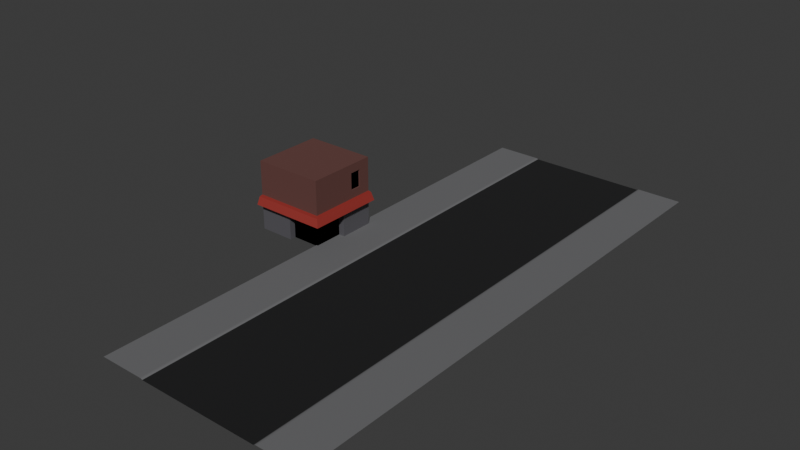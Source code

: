# Source: city.blend  (saved by Blender 4.5.91; exported with 4.5.12 LTS)
import bpy
from mathutils import Matrix  # noqa: F401  (used for matrix-valued properties, if any)

bpy.ops.wm.read_factory_settings(use_empty=True)
scene = bpy.context.scene
scene.name = 'Scene'

# ---- collections
col_collection = bpy.data.collections.new('Collection'); scene.collection.children.link(col_collection)

# ---- materials (node trees are filled in below, after node groups)
mat_material_001 = bpy.data.materials.new('Material.001')
mat_material_002 = bpy.data.materials.new('Material.002')
mat_material_003 = bpy.data.materials.new('Material.003')
mat_material_004 = bpy.data.materials.new('Material.004')
mat_material_005 = bpy.data.materials.new('Material.005')
mat_material_006 = bpy.data.materials.new('Material.006')

# ---- material node trees
mat_material_001.use_nodes = True; mat_material_001.node_tree.nodes.clear()
_N = mat_material_001.node_tree.nodes; _L = mat_material_001.node_tree.links
n0 = _N.new('ShaderNodeBsdfPrincipled'); n0.name = 'Principled BSDF'; n0.location = (-200, 100)
n0.inputs[0].default_value = (0.006257, 0.006417, 0.007081, 1.0)
n0.inputs[2].default_value = 1.0
n1 = _N.new('ShaderNodeOutputMaterial'); n1.name = 'Material Output'; n1.location = (200, 100)
_L.new(n0.outputs[0], n1.inputs[0])
n1.is_active_output = True
mat_material_002.use_nodes = True; mat_material_002.node_tree.nodes.clear()
_N = mat_material_002.node_tree.nodes; _L = mat_material_002.node_tree.links
n0 = _N.new('ShaderNodeBsdfPrincipled'); n0.name = 'Principled BSDF'; n0.location = (-200, 100)
n0.inputs[0].default_value = (0.1445, 0.1449, 0.1504, 1.0)
n0.inputs[2].default_value = 0.8791
n1 = _N.new('ShaderNodeOutputMaterial'); n1.name = 'Material Output'; n1.location = (200, 100)
_L.new(n0.outputs[0], n1.inputs[0])
n1.is_active_output = True
mat_material_003.use_nodes = True; mat_material_003.node_tree.nodes.clear()
_N = mat_material_003.node_tree.nodes; _L = mat_material_003.node_tree.links
n0 = _N.new('ShaderNodeBsdfPrincipled'); n0.name = 'Principled BSDF'; n0.location = (-200, 100)
n0.inputs[0].default_value = (0.1276, 0.04896, 0.04187, 1.0)
n0.inputs[2].default_value = 1.0
n1 = _N.new('ShaderNodeOutputMaterial'); n1.name = 'Material Output'; n1.location = (200, 100)
_L.new(n0.outputs[0], n1.inputs[0])
n1.is_active_output = True
mat_material_004.use_nodes = True; mat_material_004.node_tree.nodes.clear()
_N = mat_material_004.node_tree.nodes; _L = mat_material_004.node_tree.links
n0 = _N.new('ShaderNodeBsdfPrincipled'); n0.name = 'Principled BSDF'; n0.location = (-200, 100)
n0.inputs[0].default_value = (0.0, 0.0, 0.0, 1.0)
n0.inputs[1].default_value = 1.0
n0.inputs[2].default_value = 1.0
n1 = _N.new('ShaderNodeOutputMaterial'); n1.name = 'Material Output'; n1.location = (200, 100)
_L.new(n0.outputs[0], n1.inputs[0])
n1.is_active_output = True
mat_material_005.use_nodes = True; mat_material_005.node_tree.nodes.clear()
_N = mat_material_005.node_tree.nodes; _L = mat_material_005.node_tree.links
n0 = _N.new('ShaderNodeBsdfPrincipled'); n0.name = 'Principled BSDF'; n0.location = (-200, 100)
n0.inputs[0].default_value = (0.106, 0.1028, 0.115, 1.0)
n1 = _N.new('ShaderNodeOutputMaterial'); n1.name = 'Material Output'; n1.location = (200, 100)
_L.new(n0.outputs[0], n1.inputs[0])
n1.is_active_output = True
mat_material_006.use_nodes = True; mat_material_006.node_tree.nodes.clear()
_N = mat_material_006.node_tree.nodes; _L = mat_material_006.node_tree.links
n0 = _N.new('ShaderNodeBsdfPrincipled'); n0.name = 'Principled BSDF'; n0.location = (-200, 100)
n0.inputs[0].default_value = (0.2915, 0.02743, 0.02195, 1.0)
n0.inputs[2].default_value = 0.6863
n1 = _N.new('ShaderNodeOutputMaterial'); n1.name = 'Material Output'; n1.location = (200, 100)
_L.new(n0.outputs[0], n1.inputs[0])
n1.is_active_output = True

# ---- world
world_world = bpy.data.worlds.new('World'); scene.world = world_world
world_world.use_nodes = True; world_world.node_tree.nodes.clear()
_N = world_world.node_tree.nodes; _L = world_world.node_tree.links
n0 = _N.new('ShaderNodeOutputWorld'); n0.name = 'World Output'; n0.location = (200, 100)
n1 = _N.new('ShaderNodeBackground'); n1.name = 'Background'; n1.location = (-200, 100)
n1.inputs[0].default_value = (0.05088, 0.05088, 0.05088, 1.0)
_L.new(n1.outputs[0], n0.inputs[0])
n0.is_active_output = True
world_world.color = (0.05088, 0.05088, 0.05088)
world_world.sun_shadow_jitter_overblur = 0.0

# ---- meshes
me_plane = bpy.data.meshes.new('Plane')
me_plane.from_pydata([(-4.495, -1.0, 0.004491), (4.495, -1.0, 0.004491), (-4.495, -1.0, 0.01921), (4.495, -1.0, 0.01921), (-4.495, 0.9999, 0.004491), (4.495, 0.9999, 0.004491), (-4.495, 0.9999, 0.01921), (4.495, 0.9999, 0.01921), (-4.495, -1.0, 0.00817), (-4.495, -1.0, 0.01185), (-4.495, -1.0, 0.01553), (4.495, -1.0, 0.00817), (4.495, -1.0, 0.01185), (4.495, -1.0, 0.01553), (-4.621, -1.0, 0.06921), (-4.748, -1.0, 0.06921), (-8.0, -0.9999, 0.06921), (8.0, -1.0, 0.06921), (4.748, -1.0, 0.06921), (4.621, -1.0, 0.06921), (2.248, -1.0, 0.004491), (-2.384e-07, -1.0, 0.004491), (-2.248, -1.0, 0.004491), (-2.248, 0.9999, 0.004491), (-2.384e-07, 0.9999, 0.004491), (2.248, 0.9999, 0.004491), (4.621, 0.9999, 0.06921), (4.748, 0.9999, 0.06921), (8.0, 0.9999, 0.06921), (-8.0, 1.0, 0.06921), (-4.748, 1.0, 0.06921), (-4.621, 1.0, 0.06921), (4.495, 0.9999, 0.00817), (4.495, 0.9999, 0.01185), (4.495, 0.9999, 0.01553), (-4.495, 0.9999, 0.00817), (-4.495, 0.9999, 0.01185), (-4.495, 0.9999, 0.01553)], [], [(0, 22, 23, 4), (22, 21, 24, 23), (21, 20, 25, 24), (20, 1, 5, 25), (3, 19, 26, 7), (19, 18, 17, 28, 27, 26), (14, 2, 6, 31), (37, 6, 2, 10, 9, 8, 0, 4, 35, 36), (16, 15, 14, 31, 30, 29), (13, 3, 7, 34, 33, 32, 5, 1, 11, 12)])
me_plane.polygons.foreach_set('use_smooth', [True] * 10)
me_plane.polygons.foreach_set('material_index', [0, 0, 0, 0, 1, 1, 1, 1, 1, 1])
_k = set([(0, 4), (1, 5)])
me_plane.attributes.new('sharp_edge', 'BOOLEAN', 'EDGE').data.foreach_set('value', [ (min(e.vertices), max(e.vertices)) in _k for e in me_plane.edges])
_uv = me_plane.uv_layers.new(name='UVMap')
_uv.uv.foreach_set('vector', [0.3333, 0.5, 0.4167, 0.5, 0.4167, 0.5025, 0.3333, 0.5025, 0.4167, 0.5, 0.5, 0.5, 0.5, 0.5025, 0.4167, 0.5025, 0.5, 0.5, 0.5833, 0.5, 0.5833, 0.5025, 0.5, 0.5025, 0.5833, 0.5, 0.6667, 0.5, 0.6667, 0.5025, 0.5833, 0.5025, 0.6667, 0.5, 0.75, 0.5, 0.75, 0.5025, 0.6667, 0.5025, 0.75, 0.5, 0.8333, 0.5, 0.9167, 0.5, 0.9167, 0.5025, 0.8333, 0.5025, 0.75, 0.5025, 0.25, 0.5, 0.3333, 0.5, 0.3333, 0.5025, 0.25, 0.5025, 0.3333, 0.5025, 0.3333, 0.5025, 0.3333, 0.5, 0.3333, 0.5, 0.3333, 0.5, 0.3333, 0.5, 0.3333, 0.5, 0.3333, 0.5025, 0.3333, 0.5025, 0.3333, 0.5025, 0.08333, 0.5, 0.1667, 0.5, 0.25, 0.5, 0.25, 0.5025, 0.1667, 0.5025, 0.08333, 0.5025, 0.6667, 0.5, 0.6667, 0.5, 0.6667, 0.5025, 0.6667, 0.5025, 0.6667, 0.5025, 0.6667, 0.5025, 0.6667, 0.5025, 0.6667, 0.5, 0.6667, 0.5, 0.6667, 0.5])
me_plane.materials.append(mat_material_001)
me_plane.materials.append(mat_material_002)
me_plane.update()
me_cube = bpy.data.meshes.new('Cube')
me_cube.from_pydata([(-1.0, -1.0, 0.0), (-1.0, -1.0, 2.0), (-1.0, 1.0, 0.0), (-1.0, 1.0, 2.0), (0.825, 1.0, 2.0), (1.0, -1.0, 2.0), (1.0, 1.0, 0.0), (1.0, 1.0, 2.0), (-1.0, 0.0, 0.0), (-1.0, -1.0, 1.0), (-1.0, 0.0, 2.0), (-1.0, 1.0, 1.0), (0.0, 1.0, 0.0), (0.0, 1.0, 2.0), (1.0, 1.0, 1.0), (1.0, 0.0, 0.0), (1.0, 0.0, 2.0), (1.0, -1.0, 1.0), (0.0, -1.0, 0.0), (0.0, -1.0, 2.0), (0.0, 0.0, 2.0), (0.0, 0.0, 0.0), (0.0, -1.0, 1.0), (1.0, 0.0, 1.0), (0.0, 1.0, 1.0), (-1.0, 0.0, 1.0), (0.825, 1.0, 0.0), (0.825, -1.0, 2.0), (0.825, 0.0, 2.0), (0.825, 0.0, 0.0), (0.825, -1.0, 1.0), (0.825, 1.0, 1.0), (-1.0, -0.825, 0.0), (1.0, -0.825, 2.0), (-1.0, -0.825, 2.0), (0.0, -0.825, 2.0), (0.0, -0.825, 0.0), (1.0, -0.825, 1.0), (-1.0, -0.825, 1.0), (0.825, -0.825, 2.0), (0.825, -0.825, 1.0), (0.825, -0.825, 0.0), (0.825, 0.0, 1.0), (0.0, -0.825, 1.0), (1.0, 0.6667, 1.25), (1.0, 0.3333, 1.25), (1.0, 0.6667, 1.75), (1.0, 0.3333, 1.75), (0.95, 0.6667, 1.25), (0.95, 0.3333, 1.25), (0.95, 0.6667, 1.75), (0.95, 0.3333, 1.75), (0.8, -0.8, 0.794), (0.8, -0.8, 1.061), (0.7616, 1.0, 0.794), (0.7616, 1.0, 1.061), (1.2, -1.2, 0.794), (1.1, -1.1, 0.9978), (1.202, 1.0, 0.794), (1.094, 1.0, 0.9978), (-1.0, -0.8, 0.794), (-1.0, -0.8, 1.061), (-1.0, -1.1, 0.9978), (-1.0, -1.2, 0.794)], [], [(25, 10, 3, 11), (31, 4, 7, 14), (37, 33, 5, 17), (22, 19, 1, 9), (12, 26, 29, 21), (35, 34, 1, 19), (39, 35, 19, 27), (4, 13, 20, 28), (13, 3, 10, 20), (32, 36, 18, 0), (2, 12, 21, 8), (26, 6, 15, 29), (18, 22, 9, 0), (17, 5, 27, 30), (30, 27, 19, 22), (12, 24, 31, 26), (6, 14, 23, 15), (26, 31, 14, 6), (2, 11, 24, 12), (11, 3, 13, 24), (8, 25, 11, 2), (32, 38, 25, 8), (38, 34, 10, 25), (7, 4, 28, 16), (33, 39, 27, 5), (24, 13, 4, 31), (16, 28, 39, 33), (9, 1, 34, 38), (0, 9, 38, 32), (8, 21, 36, 32), (28, 20, 35, 39), (20, 10, 34, 35), (23, 16, 33, 37), (40, 37, 17, 30), (22, 43, 40, 30), (36, 43, 22, 18), (41, 40, 43, 36), (42, 40, 41, 29), (23, 37, 40, 42), (23, 42, 29, 15), (21, 29, 41, 36), (47, 16, 23, 45), (46, 7, 16, 47), (46, 47, 51, 50), (46, 44, 14, 7), (44, 45, 23, 14), (48, 50, 51, 49), (44, 46, 50, 48), (45, 44, 48, 49), (47, 45, 49, 51), (52, 53, 55, 54), (54, 55, 59, 58), (58, 59, 57, 56), (53, 52, 60, 61), (54, 58, 56, 52), (59, 55, 53, 57), (63, 62, 61, 60), (52, 56, 63, 60), (57, 53, 61, 62), (56, 57, 62, 63)])
me_cube.polygons.foreach_set('material_index', [0, 0, 0, 0, 0, 0, 0, 0, 0, 0, 0, 0, 2, 0, 0, 2, 2, 2, 2, 0, 2, 2, 0, 0, 0, 0, 0, 0, 2, 0, 0, 0, 0, 0, 0, 2, 1, 1, 0, 2, 1, 0, 0, 0, 0, 0, 1, 0, 0, 0, 3, 3, 3, 3, 3, 3, 3, 3, 3, 3])
_uv = me_cube.uv_layers.new(name='UVMap')
_uv.uv.foreach_set('vector', [0.5, 0.125, 0.625, 0.125, 0.625, 0.25, 0.5, 0.25, 0.5, 0.4375, 0.625, 0.4375, 0.625, 0.5, 0.5, 0.5, 0.5, 0.6875, 0.625, 0.6875, 0.625, 0.75, 0.5, 0.75, 0.5, 0.875, 0.625, 0.875, 0.625, 1.0, 0.5, 1.0, 0.25, 0.5, 0.3125, 0.5, 0.3125, 0.625, 0.25, 0.625, 0.75, 0.6875, 0.875, 0.6875, 0.875, 0.75, 0.75, 0.75, 0.6875, 0.6875, 0.75, 0.6875, 0.75, 0.75, 0.6875, 0.75, 0.6875, 0.5, 0.75, 0.5, 0.75, 0.625, 0.6875, 0.625, 0.75, 0.5, 0.875, 0.5, 0.875, 0.625, 0.75, 0.625, 0.125, 0.6875, 0.25, 0.6875, 0.25, 0.75, 0.125, 0.75, 0.125, 0.5, 0.25, 0.5, 0.25, 0.625, 0.125, 0.625, 0.3125, 0.5, 0.375, 0.5, 0.375, 0.625, 0.3125, 0.625, 0.375, 0.875, 0.5, 0.875, 0.5, 1.0, 0.375, 1.0, 0.5, 0.75, 0.625, 0.75, 0.625, 0.8125, 0.5, 0.8125, 0.5, 0.8125, 0.625, 0.8125, 0.625, 0.875, 0.5, 0.875, 0.375, 0.375, 0.5, 0.375, 0.5, 0.4375, 0.375, 0.4375, 0.375, 0.5, 0.5, 0.5, 0.5, 0.625, 0.375, 0.625, 0.375, 0.4375, 0.5, 0.4375, 0.5, 0.5, 0.375, 0.5, 0.375, 0.25, 0.5, 0.25, 0.5, 0.375, 0.375, 0.375, 0.5, 0.25, 0.625, 0.25, 0.625, 0.375, 0.5, 0.375, 0.375, 0.125, 0.5, 0.125, 0.5, 0.25, 0.375, 0.25, 0.375, 0.0625, 0.5, 0.0625, 0.5, 0.125, 0.375, 0.125, 0.5, 0.0625, 0.625, 0.0625, 0.625, 0.125, 0.5, 0.125, 0.625, 0.5, 0.6875, 0.5, 0.6875, 0.625, 0.625, 0.625, 0.625, 0.6875, 0.6875, 0.6875, 0.6875, 0.75, 0.625, 0.75, 0.5, 0.375, 0.625, 0.375, 0.625, 0.4375, 0.5, 0.4375, 0.625, 0.625, 0.6875, 0.625, 0.6875, 0.6875, 0.625, 0.6875, 0.5, 0.0, 0.625, 0.0, 0.625, 0.0625, 0.5, 0.0625, 0.375, 0.0, 0.5, 0.0, 0.5, 0.0625, 0.375, 0.0625, 0.125, 0.625, 0.25, 0.625, 0.25, 0.6875, 0.125, 0.6875, 0.6875, 0.625, 0.75, 0.625, 0.75, 0.6875, 0.6875, 0.6875, 0.75, 0.625, 0.875, 0.625, 0.875, 0.6875, 0.75, 0.6875, 0.5, 0.625, 0.625, 0.625, 0.625, 0.6875, 0.5, 0.6875, 0.0, 0.0, 0.5, 0.6875, 0.5, 0.75, 0.5, 0.8125, 0.5, 0.875, 0.0, 0.0, 0.0, 0.0, 0.5, 0.8125, 0.25, 0.6875, 0.0, 0.0, 0.5, 0.875, 0.375, 0.875, 0.0, 0.0, 0.0, 0.0, 0.0, 0.0, 0.25, 0.6875, 0.0, 0.0, 0.0, 0.0, 0.0, 0.0, 0.0, 0.0, 0.5, 0.625, 0.5, 0.6875, 0.0, 0.0, 0.0, 0.0, 0.5, 0.625, 0.0, 0.0, 0.0, 0.0, 0.375, 0.625, 0.25, 0.625, 0.0, 0.0, 0.0, 0.0, 0.25, 0.6875, 0.5833, 0.5833, 0.625, 0.625, 0.5, 0.625, 0.5417, 0.5833, 0.5833, 0.5417, 0.625, 0.5, 0.625, 0.625, 0.5833, 0.5833, 0.5833, 0.5417, 0.5833, 0.5833, 0.5833, 0.5833, 0.5833, 0.5417, 0.5833, 0.5417, 0.5417, 0.5417, 0.5, 0.5, 0.625, 0.5, 0.5417, 0.5417, 0.5417, 0.5833, 0.5, 0.625, 0.5, 0.5, 0.5417, 0.5417, 0.5833, 0.5417, 0.5833, 0.5833, 0.5417, 0.5833, 0.5417, 0.5417, 0.5833, 0.5417, 0.5833, 0.5417, 0.5417, 0.5417, 0.5417, 0.5833, 0.5417, 0.5417, 0.5417, 0.5417, 0.5417, 0.5833, 0.5833, 0.5833, 0.5417, 0.5833, 0.5417, 0.5833, 0.5833, 0.5833, 0.375, 0.0, 0.625, 0.0, 0.625, 0.25, 0.375, 0.25, 0.375, 0.25, 0.625, 0.25, 0.625, 0.5, 0.375, 0.5, 0.375, 0.5, 0.625, 0.5, 0.625, 0.75, 0.375, 0.75, 0.625, 0.0, 0.375, 0.0, 0.375, 0.0, 0.625, 0.0, 0.125, 0.5, 0.375, 0.5, 0.375, 0.75, 0.125, 0.75, 0.625, 0.5, 0.875, 0.5, 0.875, 0.75, 0.625, 0.75, 0.375, 0.75, 0.625, 0.75, 0.625, 1.0, 0.375, 1.0, 0.125, 0.75, 0.375, 0.75, 0.375, 0.75, 0.125, 0.75, 0.625, 0.75, 0.875, 0.75, 0.875, 0.75, 0.625, 0.75, 0.375, 0.75, 0.625, 0.75, 0.625, 0.75, 0.375, 0.75])
me_cube.materials.append(mat_material_003)
me_cube.materials.append(mat_material_004)
me_cube.materials.append(mat_material_005)
me_cube.materials.append(mat_material_006)
me_cube.update()

# ---- objects
ob_plane = bpy.data.objects.new('Plane', me_plane)
ob_cube = bpy.data.objects.new('Cube', me_cube)

# ---- transforms, parenting, visibility, modifiers, constraints
ob_plane.location = (0.0, 0.0, 0.0)
ob_plane.scale = (0.64, 12.8, 0.64)
_m = ob_plane.modifiers.new('Curve', 'CURVE')
_m.deform_axis = 'NEG_Y'
ob_cube.location = (-6.424, 0.0, 0.0)
ob_cube.scale = (1.68, 1.68, 1.68)

# ---- collection membership
col_collection.objects.link(ob_plane)
col_collection.objects.link(ob_cube)

# ---- scene / render settings (as saved in the file)
scene.frame_start = 1; scene.frame_end = 250; scene.frame_set(1)
scene.render.engine = 'BLENDER_EEVEE_NEXT'
bpy.context.view_layer.update()

# ---- added for rendering (the .blend has no active camera and no usable light): camera, sun
cam_auto = bpy.data.cameras.new('AutoCamera')
cam_auto.lens = 50.0
cam_auto.sensor_width = 36.0
cam_auto.clip_end = 1000.0
ob_auto_camera = bpy.data.objects.new('AutoCamera', cam_auto)
scene.collection.objects.link(ob_auto_camera)
ob_auto_camera.location = (25.3496, -32.21, 23.1534)
ob_auto_camera.rotation_euler = (1.09748, -7.21219e-08, 0.694738)
scene.camera = ob_auto_camera
light_auto_sun = bpy.data.lights.new('AutoSun', 'SUN')
light_auto_sun.energy = 3.0
light_auto_sun.angle = 0.0523599
ob_auto_sun = bpy.data.objects.new('AutoSun', light_auto_sun)
scene.collection.objects.link(ob_auto_sun)
ob_auto_sun.rotation_euler = (0.872665, 0.174533, 0.523599)
bpy.context.view_layer.update()
